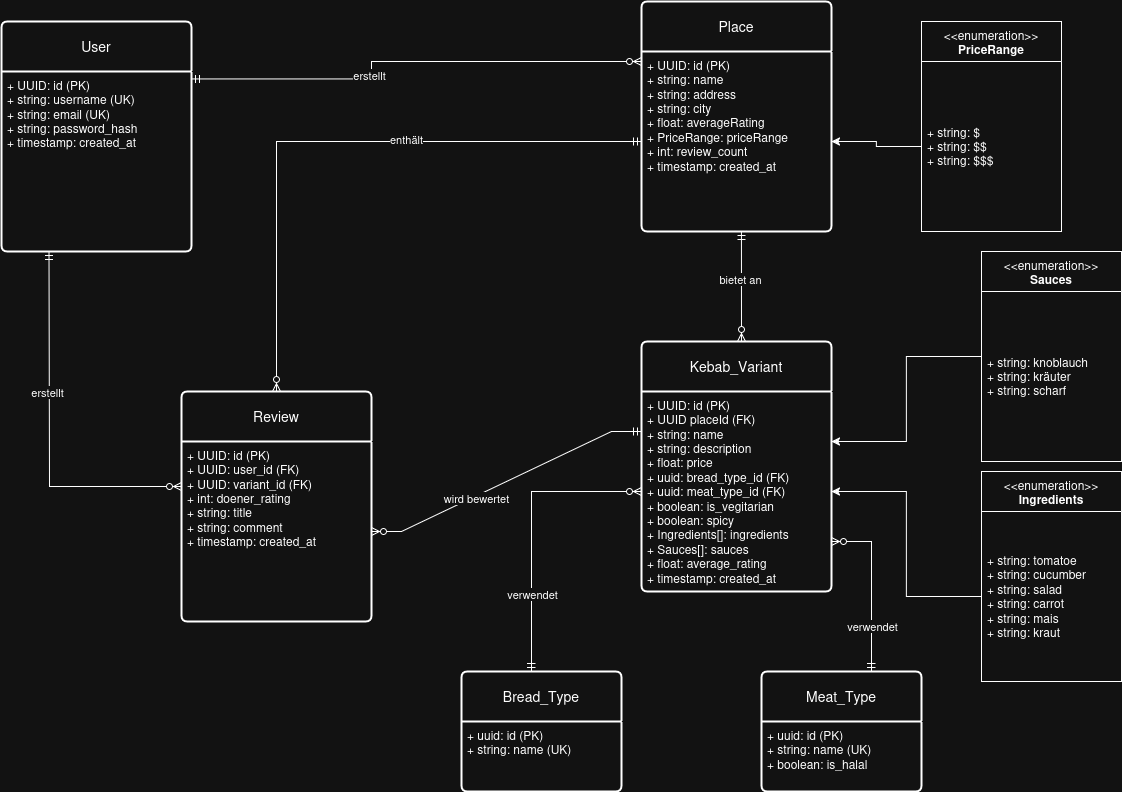

The diagram above was exported from draw.io. Its source (the exported page's mxGraphModel, read from the mxfile embedded in the PNG):
<mxGraphModel dx="2319" dy="555" grid="1" gridSize="10" guides="1" tooltips="1" connect="1" arrows="1" fold="1" page="1" pageScale="1" pageWidth="850" pageHeight="1100" math="0" shadow="0">
  <root>
    <mxCell id="0" />
    <mxCell id="1" parent="0" />
    <mxCell id="KHE06QLnFx4afKotb_J0-86" value="Place" style="swimlane;childLayout=stackLayout;horizontal=1;startSize=50;horizontalStack=0;rounded=1;fontSize=14;fontStyle=0;strokeWidth=2;resizeParent=0;resizeLast=1;shadow=0;dashed=0;align=center;arcSize=4;whiteSpace=wrap;html=1;" parent="1" vertex="1">
      <mxGeometry x="40" y="130" width="190" height="230" as="geometry" />
    </mxCell>
    <mxCell id="KHE06QLnFx4afKotb_J0-87" value="&lt;div&gt;+ UUID: id (PK)&lt;/div&gt;&lt;div&gt;+ string: name&lt;/div&gt;&lt;div&gt;+ string: address&lt;/div&gt;&lt;div&gt;+ string: city&amp;nbsp;&lt;/div&gt;&lt;div&gt;+ float: averageRating&lt;/div&gt;&lt;div&gt;+ PriceRange: priceRange&lt;/div&gt;&lt;div&gt;+ int: review_count&lt;/div&gt;&lt;div&gt;+ timestamp: created_at&lt;/div&gt;" style="align=left;strokeColor=none;fillColor=none;spacingLeft=4;spacingRight=4;fontSize=12;verticalAlign=top;resizable=0;rotatable=0;part=1;html=1;whiteSpace=wrap;" parent="KHE06QLnFx4afKotb_J0-86" vertex="1">
      <mxGeometry y="50" width="190" height="180" as="geometry" />
    </mxCell>
    <mxCell id="KHE06QLnFx4afKotb_J0-88" value="Kebab_Variant" style="swimlane;childLayout=stackLayout;horizontal=1;startSize=50;horizontalStack=0;rounded=1;fontSize=14;fontStyle=0;strokeWidth=2;resizeParent=0;resizeLast=1;shadow=0;dashed=0;align=center;arcSize=4;whiteSpace=wrap;html=1;" parent="1" vertex="1">
      <mxGeometry x="40" y="470" width="190" height="250" as="geometry" />
    </mxCell>
    <mxCell id="KHE06QLnFx4afKotb_J0-89" value="&lt;div&gt;+ UUID: id (PK)&lt;/div&gt;&lt;div&gt;+ UUID placeId (FK)&lt;/div&gt;&lt;div&gt;+ string: name&lt;/div&gt;&lt;div&gt;+ string: description&lt;/div&gt;&lt;div&gt;+ float: price&lt;/div&gt;&lt;div&gt;+ uuid: bread_type_id (FK)&lt;/div&gt;&lt;div&gt;+ uuid: meat_type_id (FK)&lt;/div&gt;&lt;div&gt;+ boolean: is_vegitarian&lt;/div&gt;&lt;div&gt;+ boolean: spicy&lt;/div&gt;&lt;div&gt;+ Ingredients[]: ingredients&lt;/div&gt;&lt;div&gt;+ Sauces[]: sauces&lt;/div&gt;&lt;div&gt;+ float: average_rating&lt;/div&gt;&lt;div&gt;+ timestamp: created_at&lt;/div&gt;" style="align=left;strokeColor=none;fillColor=none;spacingLeft=4;spacingRight=4;fontSize=12;verticalAlign=top;resizable=0;rotatable=0;part=1;html=1;whiteSpace=wrap;" parent="KHE06QLnFx4afKotb_J0-88" vertex="1">
      <mxGeometry y="50" width="190" height="200" as="geometry" />
    </mxCell>
    <mxCell id="KHE06QLnFx4afKotb_J0-90" value="Review" style="swimlane;childLayout=stackLayout;horizontal=1;startSize=50;horizontalStack=0;rounded=1;fontSize=14;fontStyle=0;strokeWidth=2;resizeParent=0;resizeLast=1;shadow=0;dashed=0;align=center;arcSize=4;whiteSpace=wrap;html=1;" parent="1" vertex="1">
      <mxGeometry x="-420" y="520" width="190" height="230" as="geometry" />
    </mxCell>
    <mxCell id="KHE06QLnFx4afKotb_J0-91" value="&lt;div&gt;+ UUID: id (PK)&lt;/div&gt;&lt;div&gt;+ UUID: user_id (FK)&lt;/div&gt;&lt;div&gt;+ UUID: variant_id (FK)&lt;/div&gt;&lt;div&gt;+ int: doener_rating&lt;/div&gt;&lt;div&gt;+ string: title&lt;/div&gt;&lt;div&gt;+ string: comment&lt;/div&gt;&lt;div&gt;+ timestamp: created_at&lt;/div&gt;&lt;div&gt;&lt;br&gt;&lt;/div&gt;" style="align=left;strokeColor=none;fillColor=none;spacingLeft=4;spacingRight=4;fontSize=12;verticalAlign=top;resizable=0;rotatable=0;part=1;html=1;whiteSpace=wrap;" parent="KHE06QLnFx4afKotb_J0-90" vertex="1">
      <mxGeometry y="50" width="190" height="180" as="geometry" />
    </mxCell>
    <mxCell id="KHE06QLnFx4afKotb_J0-95" value="" style="edgeStyle=elbowEdgeStyle;fontSize=12;html=1;endArrow=ERzeroToMany;startArrow=ERmandOne;rounded=0;exitX=0.526;exitY=1;exitDx=0;exitDy=0;exitPerimeter=0;entryX=0.526;entryY=0;entryDx=0;entryDy=0;entryPerimeter=0;" parent="1" source="KHE06QLnFx4afKotb_J0-87" target="KHE06QLnFx4afKotb_J0-88" edge="1">
      <mxGeometry width="100" height="100" relative="1" as="geometry">
        <mxPoint x="150" y="400" as="sourcePoint" />
        <mxPoint x="140" y="460" as="targetPoint" />
        <Array as="points">
          <mxPoint x="140" y="410" />
        </Array>
      </mxGeometry>
    </mxCell>
    <mxCell id="KHE06QLnFx4afKotb_J0-96" value="bietet an" style="edgeLabel;html=1;align=center;verticalAlign=middle;resizable=0;points=[];" parent="KHE06QLnFx4afKotb_J0-95" vertex="1" connectable="0">
      <mxGeometry x="-0.1322" y="-1" relative="1" as="geometry">
        <mxPoint as="offset" />
      </mxGeometry>
    </mxCell>
    <mxCell id="KHE06QLnFx4afKotb_J0-99" value="Bread_Type" style="swimlane;childLayout=stackLayout;horizontal=1;startSize=50;horizontalStack=0;rounded=1;fontSize=14;fontStyle=0;strokeWidth=2;resizeParent=0;resizeLast=1;shadow=0;dashed=0;align=center;arcSize=4;whiteSpace=wrap;html=1;" parent="1" vertex="1">
      <mxGeometry x="-140" y="800" width="160" height="120" as="geometry" />
    </mxCell>
    <mxCell id="KHE06QLnFx4afKotb_J0-100" value="&lt;div&gt;+ uuid: id (PK)&lt;/div&gt;&lt;div&gt;+ string: name (UK)&lt;/div&gt;" style="align=left;strokeColor=none;fillColor=none;spacingLeft=4;spacingRight=4;fontSize=12;verticalAlign=top;resizable=0;rotatable=0;part=1;html=1;whiteSpace=wrap;" parent="KHE06QLnFx4afKotb_J0-99" vertex="1">
      <mxGeometry y="50" width="160" height="70" as="geometry" />
    </mxCell>
    <mxCell id="KHE06QLnFx4afKotb_J0-101" value="Meat_Type" style="swimlane;childLayout=stackLayout;horizontal=1;startSize=50;horizontalStack=0;rounded=1;fontSize=14;fontStyle=0;strokeWidth=2;resizeParent=0;resizeLast=1;shadow=0;dashed=0;align=center;arcSize=4;whiteSpace=wrap;html=1;" parent="1" vertex="1">
      <mxGeometry x="160" y="800" width="160" height="120" as="geometry" />
    </mxCell>
    <mxCell id="KHE06QLnFx4afKotb_J0-102" value="&lt;div&gt;+ uuid: id (PK)&lt;/div&gt;&lt;div&gt;+ string: name (UK)&lt;/div&gt;&lt;div&gt;+ boolean: is_halal&lt;/div&gt;" style="align=left;strokeColor=none;fillColor=none;spacingLeft=4;spacingRight=4;fontSize=12;verticalAlign=top;resizable=0;rotatable=0;part=1;html=1;whiteSpace=wrap;" parent="KHE06QLnFx4afKotb_J0-101" vertex="1">
      <mxGeometry y="50" width="160" height="70" as="geometry" />
    </mxCell>
    <mxCell id="KHE06QLnFx4afKotb_J0-103" value="" style="edgeStyle=elbowEdgeStyle;fontSize=12;html=1;endArrow=ERzeroToMany;startArrow=ERmandOne;rounded=0;entryX=0;entryY=0.5;entryDx=0;entryDy=0;fontStyle=1" parent="1" source="KHE06QLnFx4afKotb_J0-99" target="KHE06QLnFx4afKotb_J0-89" edge="1">
      <mxGeometry width="100" height="100" relative="1" as="geometry">
        <mxPoint x="-70" y="810" as="sourcePoint" />
        <mxPoint x="135" y="710" as="targetPoint" />
        <Array as="points">
          <mxPoint x="-70" y="720" />
        </Array>
      </mxGeometry>
    </mxCell>
    <mxCell id="KHE06QLnFx4afKotb_J0-104" value="verwendet" style="edgeLabel;html=1;align=center;verticalAlign=middle;resizable=0;points=[];" parent="KHE06QLnFx4afKotb_J0-103" vertex="1" connectable="0">
      <mxGeometry x="-0.4645" y="-1" relative="1" as="geometry">
        <mxPoint as="offset" />
      </mxGeometry>
    </mxCell>
    <mxCell id="KHE06QLnFx4afKotb_J0-105" value="" style="edgeStyle=elbowEdgeStyle;fontSize=12;html=1;endArrow=ERzeroToMany;startArrow=ERmandOne;rounded=0;entryX=1;entryY=0.75;entryDx=0;entryDy=0;" parent="1" source="KHE06QLnFx4afKotb_J0-101" target="KHE06QLnFx4afKotb_J0-89" edge="1">
      <mxGeometry width="100" height="100" relative="1" as="geometry">
        <mxPoint x="240" y="810" as="sourcePoint" />
        <mxPoint x="320" y="600" as="targetPoint" />
        <Array as="points">
          <mxPoint x="270" y="660" />
        </Array>
      </mxGeometry>
    </mxCell>
    <mxCell id="KHE06QLnFx4afKotb_J0-106" value="verwendet" style="edgeLabel;html=1;align=center;verticalAlign=middle;resizable=0;points=[];" parent="KHE06QLnFx4afKotb_J0-105" vertex="1" connectable="0">
      <mxGeometry x="-0.4645" y="-1" relative="1" as="geometry">
        <mxPoint as="offset" />
      </mxGeometry>
    </mxCell>
    <mxCell id="KHE06QLnFx4afKotb_J0-109" value="" style="edgeStyle=entityRelationEdgeStyle;fontSize=12;html=1;endArrow=ERmandOne;startArrow=ERzeroToMany;rounded=0;startFill=1;endFill=0;exitX=1;exitY=0.5;exitDx=0;exitDy=0;" parent="1" source="KHE06QLnFx4afKotb_J0-91" edge="1">
      <mxGeometry width="100" height="100" relative="1" as="geometry">
        <mxPoint x="-150" y="610" as="sourcePoint" />
        <mxPoint x="40" y="560" as="targetPoint" />
      </mxGeometry>
    </mxCell>
    <mxCell id="KHE06QLnFx4afKotb_J0-110" value="wird bewertet" style="edgeLabel;html=1;align=center;verticalAlign=middle;resizable=0;points=[];" parent="KHE06QLnFx4afKotb_J0-109" vertex="1" connectable="0">
      <mxGeometry x="-0.2361" y="-2" relative="1" as="geometry">
        <mxPoint as="offset" />
      </mxGeometry>
    </mxCell>
    <mxCell id="KHE06QLnFx4afKotb_J0-111" value="User" style="swimlane;childLayout=stackLayout;horizontal=1;startSize=50;horizontalStack=0;rounded=1;fontSize=14;fontStyle=0;strokeWidth=2;resizeParent=0;resizeLast=1;shadow=0;dashed=0;align=center;arcSize=4;whiteSpace=wrap;html=1;" parent="1" vertex="1">
      <mxGeometry x="-600" y="150" width="190" height="230" as="geometry" />
    </mxCell>
    <mxCell id="KHE06QLnFx4afKotb_J0-112" value="&lt;div&gt;+ UUID: id (PK)&lt;/div&gt;&lt;div&gt;+ string: username (UK)&lt;/div&gt;&lt;div&gt;+ string: email (UK)&lt;/div&gt;&lt;div&gt;+ string: password_hash&lt;/div&gt;&lt;div&gt;+ timestamp: created_at&lt;/div&gt;" style="align=left;strokeColor=none;fillColor=none;spacingLeft=4;spacingRight=4;fontSize=12;verticalAlign=top;resizable=0;rotatable=0;part=1;html=1;whiteSpace=wrap;" parent="KHE06QLnFx4afKotb_J0-111" vertex="1">
      <mxGeometry y="50" width="190" height="180" as="geometry" />
    </mxCell>
    <mxCell id="KHE06QLnFx4afKotb_J0-113" value="" style="fontSize=12;html=1;endArrow=ERzeroToMany;startArrow=ERmandOne;rounded=0;startFill=0;endFill=0;exitX=0.25;exitY=1;exitDx=0;exitDy=0;entryX=0;entryY=0.25;entryDx=0;entryDy=0;edgeStyle=elbowEdgeStyle;" parent="1" source="KHE06QLnFx4afKotb_J0-112" target="KHE06QLnFx4afKotb_J0-91" edge="1">
      <mxGeometry width="100" height="100" relative="1" as="geometry">
        <mxPoint x="-530" y="680" as="sourcePoint" />
        <mxPoint x="-420" y="670" as="targetPoint" />
        <Array as="points">
          <mxPoint x="-552" y="510" />
        </Array>
      </mxGeometry>
    </mxCell>
    <mxCell id="KHE06QLnFx4afKotb_J0-114" value="erstellt" style="edgeLabel;html=1;align=center;verticalAlign=middle;resizable=0;points=[];" parent="KHE06QLnFx4afKotb_J0-113" vertex="1" connectable="0">
      <mxGeometry x="-0.2361" y="-2" relative="1" as="geometry">
        <mxPoint as="offset" />
      </mxGeometry>
    </mxCell>
    <mxCell id="KHE06QLnFx4afKotb_J0-115" value="" style="fontSize=12;html=1;endArrow=ERzeroToMany;startArrow=ERmandOne;rounded=0;startFill=0;endFill=0;exitX=0;exitY=0.5;exitDx=0;exitDy=0;entryX=0.5;entryY=0;entryDx=0;entryDy=0;edgeStyle=elbowEdgeStyle;" parent="1" source="KHE06QLnFx4afKotb_J0-87" target="KHE06QLnFx4afKotb_J0-90" edge="1">
      <mxGeometry width="100" height="100" relative="1" as="geometry">
        <mxPoint x="-240" y="90" as="sourcePoint" />
        <mxPoint x="-108" y="325" as="targetPoint" />
        <Array as="points">
          <mxPoint x="-325" y="350" />
        </Array>
      </mxGeometry>
    </mxCell>
    <mxCell id="KHE06QLnFx4afKotb_J0-116" value="enthält" style="edgeLabel;html=1;align=center;verticalAlign=middle;resizable=0;points=[];" parent="KHE06QLnFx4afKotb_J0-115" vertex="1" connectable="0">
      <mxGeometry x="-0.2361" y="-2" relative="1" as="geometry">
        <mxPoint as="offset" />
      </mxGeometry>
    </mxCell>
    <mxCell id="V2RsH_Tt-G9IngSHNYsU-1" style="edgeStyle=orthogonalEdgeStyle;rounded=0;orthogonalLoop=1;jettySize=auto;html=1;exitX=1;exitY=0.25;exitDx=0;exitDy=0;entryX=0;entryY=0.056;entryDx=0;entryDy=0;entryPerimeter=0;endArrow=ERzeroToMany;endFill=0;startArrow=ERmandOne;startFill=0;" edge="1" parent="1" source="KHE06QLnFx4afKotb_J0-111" target="KHE06QLnFx4afKotb_J0-87">
      <mxGeometry relative="1" as="geometry">
        <Array as="points">
          <mxPoint x="-230" y="208" />
          <mxPoint x="-230" y="190" />
        </Array>
      </mxGeometry>
    </mxCell>
    <mxCell id="V2RsH_Tt-G9IngSHNYsU-2" value="erstellt" style="edgeLabel;html=1;align=center;verticalAlign=middle;resizable=0;points=[];" vertex="1" connectable="0" parent="V2RsH_Tt-G9IngSHNYsU-1">
      <mxGeometry x="-0.2103" y="2" relative="1" as="geometry">
        <mxPoint as="offset" />
      </mxGeometry>
    </mxCell>
    <mxCell id="V2RsH_Tt-G9IngSHNYsU-3" value="&lt;div&gt;&amp;lt;&amp;lt;enumeration&amp;gt;&amp;gt;&lt;/div&gt;&lt;b&gt;Ingredients&lt;/b&gt;" style="swimlane;fontStyle=0;align=center;verticalAlign=top;childLayout=stackLayout;horizontal=1;startSize=40;horizontalStack=0;resizeParent=1;resizeParentMax=0;resizeLast=0;collapsible=0;marginBottom=0;html=1;whiteSpace=wrap;" vertex="1" parent="1">
      <mxGeometry x="380" y="600" width="140" height="210" as="geometry" />
    </mxCell>
    <mxCell id="V2RsH_Tt-G9IngSHNYsU-4" value="&lt;div&gt;+ string: tomatoe&lt;/div&gt;&lt;div&gt;+ string: cucumber&lt;/div&gt;&lt;div&gt;+ string: salad&lt;/div&gt;&lt;div&gt;+ string: carrot&lt;/div&gt;&lt;div&gt;+ string: mais&lt;/div&gt;&lt;div&gt;+ string: kraut&amp;nbsp;&lt;/div&gt;" style="text;html=1;strokeColor=none;fillColor=none;align=left;verticalAlign=middle;spacingLeft=4;spacingRight=4;overflow=hidden;rotatable=0;points=[[0,0.5],[1,0.5]];portConstraint=eastwest;whiteSpace=wrap;" vertex="1" parent="V2RsH_Tt-G9IngSHNYsU-3">
      <mxGeometry y="40" width="140" height="170" as="geometry" />
    </mxCell>
    <mxCell id="V2RsH_Tt-G9IngSHNYsU-5" style="edgeStyle=orthogonalEdgeStyle;rounded=0;orthogonalLoop=1;jettySize=auto;html=1;" edge="1" parent="1" source="V2RsH_Tt-G9IngSHNYsU-4" target="KHE06QLnFx4afKotb_J0-89">
      <mxGeometry relative="1" as="geometry" />
    </mxCell>
    <mxCell id="V2RsH_Tt-G9IngSHNYsU-8" style="edgeStyle=orthogonalEdgeStyle;rounded=0;orthogonalLoop=1;jettySize=auto;html=1;entryX=1;entryY=0.25;entryDx=0;entryDy=0;" edge="1" parent="1" source="V2RsH_Tt-G9IngSHNYsU-6" target="KHE06QLnFx4afKotb_J0-89">
      <mxGeometry relative="1" as="geometry" />
    </mxCell>
    <mxCell id="V2RsH_Tt-G9IngSHNYsU-6" value="&lt;div&gt;&amp;lt;&amp;lt;enumeration&amp;gt;&amp;gt;&lt;/div&gt;&lt;b&gt;Sauces&lt;/b&gt;" style="swimlane;fontStyle=0;align=center;verticalAlign=top;childLayout=stackLayout;horizontal=1;startSize=40;horizontalStack=0;resizeParent=1;resizeParentMax=0;resizeLast=0;collapsible=0;marginBottom=0;html=1;whiteSpace=wrap;" vertex="1" parent="1">
      <mxGeometry x="380" y="380" width="140" height="210" as="geometry" />
    </mxCell>
    <mxCell id="V2RsH_Tt-G9IngSHNYsU-7" value="&lt;div&gt;+ string: knoblauch&lt;/div&gt;&lt;div&gt;+ string: kräuter&lt;/div&gt;&lt;div&gt;+ string: scharf&lt;/div&gt;" style="text;html=1;strokeColor=none;fillColor=none;align=left;verticalAlign=middle;spacingLeft=4;spacingRight=4;overflow=hidden;rotatable=0;points=[[0,0.5],[1,0.5]];portConstraint=eastwest;whiteSpace=wrap;" vertex="1" parent="V2RsH_Tt-G9IngSHNYsU-6">
      <mxGeometry y="40" width="140" height="170" as="geometry" />
    </mxCell>
    <mxCell id="V2RsH_Tt-G9IngSHNYsU-10" value="&lt;div&gt;&amp;lt;&amp;lt;enumeration&amp;gt;&amp;gt;&lt;/div&gt;&lt;b&gt;PriceRange&lt;/b&gt;" style="swimlane;fontStyle=0;align=center;verticalAlign=top;childLayout=stackLayout;horizontal=1;startSize=40;horizontalStack=0;resizeParent=1;resizeParentMax=0;resizeLast=0;collapsible=0;marginBottom=0;html=1;whiteSpace=wrap;" vertex="1" parent="1">
      <mxGeometry x="320" y="150" width="140" height="210" as="geometry" />
    </mxCell>
    <mxCell id="V2RsH_Tt-G9IngSHNYsU-11" value="&lt;div&gt;+ string: $&lt;/div&gt;&lt;div&gt;+ string: $$&lt;/div&gt;&lt;div&gt;+ string: $$$&lt;/div&gt;" style="text;html=1;strokeColor=none;fillColor=none;align=left;verticalAlign=middle;spacingLeft=4;spacingRight=4;overflow=hidden;rotatable=0;points=[[0,0.5],[1,0.5]];portConstraint=eastwest;whiteSpace=wrap;" vertex="1" parent="V2RsH_Tt-G9IngSHNYsU-10">
      <mxGeometry y="40" width="140" height="170" as="geometry" />
    </mxCell>
    <mxCell id="V2RsH_Tt-G9IngSHNYsU-12" style="edgeStyle=orthogonalEdgeStyle;rounded=0;orthogonalLoop=1;jettySize=auto;html=1;" edge="1" parent="1" source="V2RsH_Tt-G9IngSHNYsU-11" target="KHE06QLnFx4afKotb_J0-87">
      <mxGeometry relative="1" as="geometry" />
    </mxCell>
  </root>
</mxGraphModel>